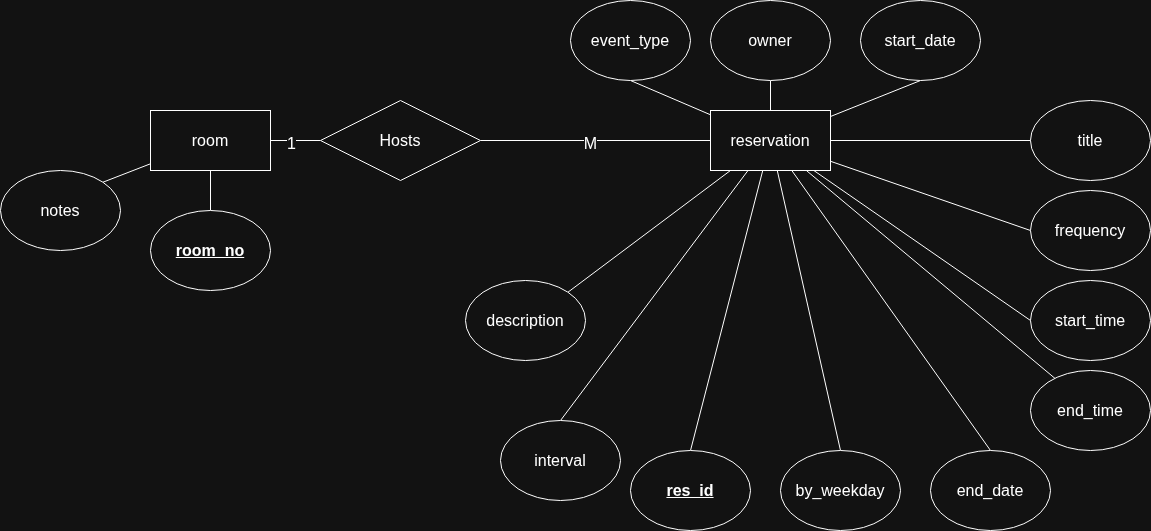

The diagram above was exported from draw.io. Its source (the exported page's mxGraphModel, read from the mxfile embedded in the PNG):
<mxGraphModel dx="2495" dy="840" grid="1" gridSize="10" guides="1" tooltips="1" connect="1" arrows="1" fold="1" page="1" pageScale="1" pageWidth="850" pageHeight="1100" math="0" shadow="0">
  <root>
    <mxCell id="0" />
    <mxCell id="1" parent="0" />
    <mxCell id="LJRKL39FWOpQKBcPLET--9" edge="1" parent="1" source="JIYhgwxQ8K3HO4DmyXlp-2" style="rounded=0;orthogonalLoop=1;jettySize=auto;html=1;entryX=0.5;entryY=0;entryDx=0;entryDy=0;endArrow=none;endFill=0;fontSize=16;" target="LJRKL39FWOpQKBcPLET--7">
      <mxGeometry relative="1" as="geometry" />
    </mxCell>
    <mxCell id="LJRKL39FWOpQKBcPLET--10" edge="1" parent="1" source="JIYhgwxQ8K3HO4DmyXlp-2" style="rounded=0;orthogonalLoop=1;jettySize=auto;html=1;entryX=1;entryY=0;entryDx=0;entryDy=0;endArrow=none;endFill=0;fontSize=16;" target="LJRKL39FWOpQKBcPLET--8">
      <mxGeometry relative="1" as="geometry" />
    </mxCell>
    <mxCell id="LJRKL39FWOpQKBcPLET--11" edge="1" parent="1" source="JIYhgwxQ8K3HO4DmyXlp-2" style="rounded=0;orthogonalLoop=1;jettySize=auto;html=1;entryX=0;entryY=0.5;entryDx=0;entryDy=0;endArrow=none;endFill=0;fontSize=16;" target="LJRKL39FWOpQKBcPLET--5">
      <mxGeometry relative="1" as="geometry" />
    </mxCell>
    <mxCell id="LJRKL39FWOpQKBcPLET--37" connectable="0" parent="LJRKL39FWOpQKBcPLET--11" style="edgeLabel;html=1;align=center;verticalAlign=middle;resizable=0;points=[];fontSize=16;" value="1" vertex="1">
      <mxGeometry relative="1" x="-0.2" y="-2" as="geometry">
        <mxPoint as="offset" />
      </mxGeometry>
    </mxCell>
    <mxCell id="JIYhgwxQ8K3HO4DmyXlp-2" parent="1" style="rounded=0;whiteSpace=wrap;html=1;fontSize=16;" value="room" vertex="1">
      <mxGeometry height="60" width="120" x="110" y="230" as="geometry" />
    </mxCell>
    <mxCell id="LJRKL39FWOpQKBcPLET--12" edge="1" parent="1" source="LJRKL39FWOpQKBcPLET--5" style="rounded=0;orthogonalLoop=1;jettySize=auto;html=1;entryX=0;entryY=0.5;entryDx=0;entryDy=0;endArrow=none;endFill=0;fontSize=16;" target="LJRKL39FWOpQKBcPLET--6">
      <mxGeometry relative="1" as="geometry" />
    </mxCell>
    <mxCell id="LJRKL39FWOpQKBcPLET--38" connectable="0" parent="LJRKL39FWOpQKBcPLET--12" style="edgeLabel;html=1;align=center;verticalAlign=middle;resizable=0;points=[];fontSize=16;" value="M" vertex="1">
      <mxGeometry relative="1" x="-0.0522" y="-2" as="geometry">
        <mxPoint as="offset" />
      </mxGeometry>
    </mxCell>
    <mxCell id="LJRKL39FWOpQKBcPLET--5" parent="1" style="rhombus;whiteSpace=wrap;html=1;fontSize=16;" value="Hosts" vertex="1">
      <mxGeometry height="80" width="160" x="280" y="220" as="geometry" />
    </mxCell>
    <mxCell id="LJRKL39FWOpQKBcPLET--14" edge="1" parent="1" source="LJRKL39FWOpQKBcPLET--6" style="rounded=0;orthogonalLoop=1;jettySize=auto;html=1;entryX=0.5;entryY=0;entryDx=0;entryDy=0;endArrow=none;endFill=0;fontSize=16;" target="LJRKL39FWOpQKBcPLET--13">
      <mxGeometry relative="1" as="geometry" />
    </mxCell>
    <mxCell id="LJRKL39FWOpQKBcPLET--27" edge="1" parent="1" source="LJRKL39FWOpQKBcPLET--6" style="rounded=0;orthogonalLoop=1;jettySize=auto;html=1;entryX=1;entryY=0;entryDx=0;entryDy=0;endArrow=none;endFill=0;fontSize=16;" target="LJRKL39FWOpQKBcPLET--17">
      <mxGeometry relative="1" as="geometry" />
    </mxCell>
    <mxCell id="LJRKL39FWOpQKBcPLET--28" edge="1" parent="1" source="LJRKL39FWOpQKBcPLET--6" style="rounded=0;orthogonalLoop=1;jettySize=auto;html=1;entryX=0.5;entryY=1;entryDx=0;entryDy=0;endArrow=none;endFill=0;fontSize=16;" target="LJRKL39FWOpQKBcPLET--18">
      <mxGeometry relative="1" as="geometry" />
    </mxCell>
    <mxCell id="LJRKL39FWOpQKBcPLET--29" edge="1" parent="1" source="LJRKL39FWOpQKBcPLET--6" style="rounded=0;orthogonalLoop=1;jettySize=auto;html=1;entryX=0.5;entryY=1;entryDx=0;entryDy=0;endArrow=none;endFill=0;fontSize=16;" target="LJRKL39FWOpQKBcPLET--26">
      <mxGeometry relative="1" as="geometry" />
    </mxCell>
    <mxCell id="LJRKL39FWOpQKBcPLET--30" edge="1" parent="1" source="LJRKL39FWOpQKBcPLET--6" style="rounded=0;orthogonalLoop=1;jettySize=auto;html=1;entryX=0.5;entryY=1;entryDx=0;entryDy=0;endArrow=none;endFill=0;fontSize=16;" target="LJRKL39FWOpQKBcPLET--20">
      <mxGeometry relative="1" as="geometry" />
    </mxCell>
    <mxCell id="LJRKL39FWOpQKBcPLET--31" edge="1" parent="1" source="LJRKL39FWOpQKBcPLET--6" style="rounded=0;orthogonalLoop=1;jettySize=auto;html=1;entryX=0;entryY=0.5;entryDx=0;entryDy=0;endArrow=none;endFill=0;fontSize=16;" target="LJRKL39FWOpQKBcPLET--22">
      <mxGeometry relative="1" as="geometry" />
    </mxCell>
    <mxCell id="LJRKL39FWOpQKBcPLET--32" edge="1" parent="1" source="LJRKL39FWOpQKBcPLET--6" style="rounded=0;orthogonalLoop=1;jettySize=auto;html=1;entryX=0;entryY=0.5;entryDx=0;entryDy=0;endArrow=none;endFill=0;fontSize=16;" target="LJRKL39FWOpQKBcPLET--24">
      <mxGeometry relative="1" as="geometry" />
    </mxCell>
    <mxCell id="LJRKL39FWOpQKBcPLET--33" edge="1" parent="1" source="LJRKL39FWOpQKBcPLET--6" style="rounded=0;orthogonalLoop=1;jettySize=auto;html=1;entryX=0.225;entryY=0.125;entryDx=0;entryDy=0;endArrow=none;endFill=0;entryPerimeter=0;fontSize=16;" target="LJRKL39FWOpQKBcPLET--25">
      <mxGeometry relative="1" as="geometry" />
    </mxCell>
    <mxCell id="LJRKL39FWOpQKBcPLET--34" edge="1" parent="1" source="LJRKL39FWOpQKBcPLET--6" style="rounded=0;orthogonalLoop=1;jettySize=auto;html=1;entryX=0.5;entryY=0;entryDx=0;entryDy=0;endArrow=none;endFill=0;fontSize=16;" target="LJRKL39FWOpQKBcPLET--21">
      <mxGeometry relative="1" as="geometry" />
    </mxCell>
    <mxCell id="LJRKL39FWOpQKBcPLET--35" edge="1" parent="1" source="LJRKL39FWOpQKBcPLET--6" style="rounded=0;orthogonalLoop=1;jettySize=auto;html=1;entryX=0.5;entryY=0;entryDx=0;entryDy=0;endArrow=none;endFill=0;fontSize=16;" target="LJRKL39FWOpQKBcPLET--19">
      <mxGeometry relative="1" as="geometry" />
    </mxCell>
    <mxCell id="LJRKL39FWOpQKBcPLET--36" edge="1" parent="1" source="LJRKL39FWOpQKBcPLET--6" style="rounded=0;orthogonalLoop=1;jettySize=auto;html=1;entryX=0.5;entryY=0;entryDx=0;entryDy=0;endArrow=none;endFill=0;fontSize=16;" target="LJRKL39FWOpQKBcPLET--23">
      <mxGeometry relative="1" as="geometry" />
    </mxCell>
    <mxCell id="LJRKL39FWOpQKBcPLET--6" parent="1" style="rounded=0;whiteSpace=wrap;html=1;fontSize=16;" value="reservation" vertex="1">
      <mxGeometry height="60" width="120" x="670" y="230" as="geometry" />
    </mxCell>
    <mxCell id="LJRKL39FWOpQKBcPLET--7" parent="1" style="ellipse;whiteSpace=wrap;html=1;fontStyle=5;fontSize=16;" value="room_no" vertex="1">
      <mxGeometry height="80" width="120" x="110" y="330" as="geometry" />
    </mxCell>
    <mxCell id="LJRKL39FWOpQKBcPLET--8" parent="1" style="ellipse;whiteSpace=wrap;html=1;fontSize=16;" value="notes" vertex="1">
      <mxGeometry height="80" width="120" x="-40" y="290" as="geometry" />
    </mxCell>
    <mxCell id="LJRKL39FWOpQKBcPLET--13" parent="1" style="ellipse;whiteSpace=wrap;html=1;fontStyle=5;fontSize=16;" value="res_id" vertex="1">
      <mxGeometry height="80" width="120" x="590" y="570" as="geometry" />
    </mxCell>
    <mxCell id="LJRKL39FWOpQKBcPLET--15" parent="1" style="ellipse;whiteSpace=wrap;html=1;fontSize=16;" value="title" vertex="1">
      <mxGeometry height="80" width="120" x="990" y="220" as="geometry" />
    </mxCell>
    <mxCell id="LJRKL39FWOpQKBcPLET--16" edge="1" parent="1" source="LJRKL39FWOpQKBcPLET--6" style="rounded=0;orthogonalLoop=1;jettySize=auto;html=1;entryX=0;entryY=0.5;entryDx=0;entryDy=0;endArrow=none;endFill=0;fontSize=16;" target="LJRKL39FWOpQKBcPLET--15">
      <mxGeometry relative="1" as="geometry" />
    </mxCell>
    <mxCell id="LJRKL39FWOpQKBcPLET--17" parent="1" style="ellipse;whiteSpace=wrap;html=1;fontSize=16;" value="description" vertex="1">
      <mxGeometry height="80" width="120" x="425" y="400" as="geometry" />
    </mxCell>
    <mxCell id="LJRKL39FWOpQKBcPLET--18" parent="1" style="ellipse;whiteSpace=wrap;html=1;fontSize=16;" value="event_type" vertex="1">
      <mxGeometry height="80" width="120" x="530" y="120" as="geometry" />
    </mxCell>
    <mxCell id="LJRKL39FWOpQKBcPLET--19" parent="1" style="ellipse;whiteSpace=wrap;html=1;fontSize=16;" value="interval" vertex="1">
      <mxGeometry height="80" width="120" x="460" y="540" as="geometry" />
    </mxCell>
    <mxCell id="LJRKL39FWOpQKBcPLET--20" parent="1" style="ellipse;whiteSpace=wrap;html=1;fontSize=16;" value="start_date" vertex="1">
      <mxGeometry height="80" width="120" x="820" y="120" as="geometry" />
    </mxCell>
    <mxCell id="LJRKL39FWOpQKBcPLET--21" parent="1" style="ellipse;whiteSpace=wrap;html=1;fontSize=16;" value="end_date" vertex="1">
      <mxGeometry height="80" width="120" x="890" y="570" as="geometry" />
    </mxCell>
    <mxCell id="LJRKL39FWOpQKBcPLET--22" parent="1" style="ellipse;whiteSpace=wrap;html=1;fontSize=16;" value="frequency" vertex="1">
      <mxGeometry height="80" width="120" x="990" y="310" as="geometry" />
    </mxCell>
    <mxCell id="LJRKL39FWOpQKBcPLET--23" parent="1" style="ellipse;whiteSpace=wrap;html=1;fontSize=16;" value="by_weekday" vertex="1">
      <mxGeometry height="80" width="120" x="740" y="570" as="geometry" />
    </mxCell>
    <mxCell id="LJRKL39FWOpQKBcPLET--24" parent="1" style="ellipse;whiteSpace=wrap;html=1;fontSize=16;" value="start_time" vertex="1">
      <mxGeometry height="80" width="120" x="990" y="400" as="geometry" />
    </mxCell>
    <mxCell id="LJRKL39FWOpQKBcPLET--25" parent="1" style="ellipse;whiteSpace=wrap;html=1;fontSize=16;" value="end_time" vertex="1">
      <mxGeometry height="80" width="120" x="990" y="490" as="geometry" />
    </mxCell>
    <mxCell id="LJRKL39FWOpQKBcPLET--26" parent="1" style="ellipse;whiteSpace=wrap;html=1;fontSize=16;" value="owner" vertex="1">
      <mxGeometry height="80" width="120" x="670" y="120" as="geometry" />
    </mxCell>
  </root>
</mxGraphModel>